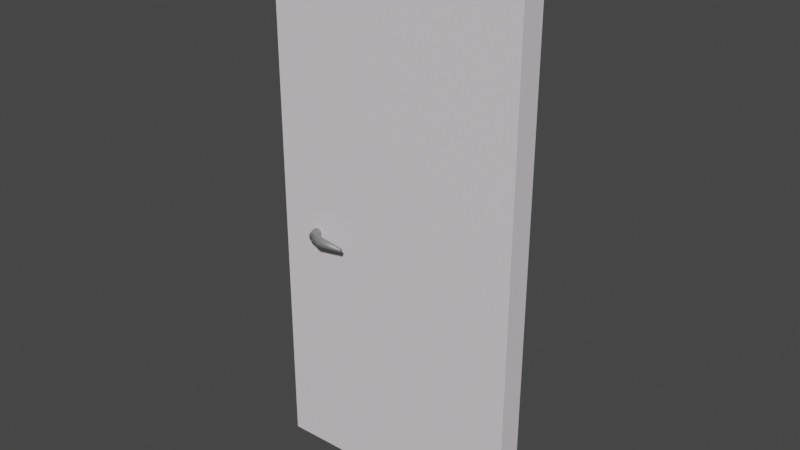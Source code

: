 # Source: door.blend  (saved by Blender 2.83.19; exported with 4.5.12 LTS)
import bpy
from mathutils import Matrix  # noqa: F401  (used for matrix-valued properties, if any)

bpy.ops.wm.read_factory_settings(use_empty=True)
scene = bpy.context.scene
scene.name = 'Scene'

# ---- collections
col_collection = bpy.data.collections.new('Collection'); scene.collection.children.link(col_collection)

# ---- materials (node trees are filled in below, after node groups)
mat_door = bpy.data.materials.new('door')
mat_door.use_transparent_shadow = False
mat_handle = bpy.data.materials.new('handle')
mat_handle.use_transparent_shadow = False

# ---- material node trees
mat_door.use_nodes = True; mat_door.node_tree.nodes.clear()
_N = mat_door.node_tree.nodes; _L = mat_door.node_tree.links
n0 = _N.new('ShaderNodeBsdfPrincipled'); n0.name = 'Principled BSDF'; n0.location = (10, 300)
n0.distribution = 'GGX'
n0.subsurface_method = 'BURLEY'
n0.inputs[0].default_value = (0.8, 0.744, 0.7858, 1.0)
n0.inputs[3].default_value = 1.45
n0.inputs[27].default_value = (0.0, 0.0, 0.0, 1.0)
n0.inputs[28].default_value = 1.0
n1 = _N.new('ShaderNodeOutputMaterial'); n1.name = 'Material Output'; n1.location = (300, 300)
_L.new(n0.outputs[0], n1.inputs[0])
n1.is_active_output = True
mat_handle.use_nodes = True; mat_handle.node_tree.nodes.clear()
_N = mat_handle.node_tree.nodes; _L = mat_handle.node_tree.links
n0 = _N.new('ShaderNodeBsdfPrincipled'); n0.name = 'Principled BSDF'; n0.location = (10, 300)
n0.distribution = 'GGX'
n0.subsurface_method = 'BURLEY'
n0.inputs[0].default_value = (0.2846, 0.2846, 0.2846, 1.0)
n0.inputs[1].default_value = 0.3821
n0.inputs[3].default_value = 1.45
n0.inputs[27].default_value = (0.0, 0.0, 0.0, 1.0)
n0.inputs[28].default_value = 1.0
n1 = _N.new('ShaderNodeOutputMaterial'); n1.name = 'Material Output'; n1.location = (300, 300)
_L.new(n0.outputs[0], n1.inputs[0])
n1.is_active_output = True

# ---- world
world_world = bpy.data.worlds.new('World'); scene.world = world_world
world_world.use_nodes = True; world_world.node_tree.nodes.clear()
_N = world_world.node_tree.nodes; _L = world_world.node_tree.links
n0 = _N.new('ShaderNodeOutputWorld'); n0.name = 'World Output'; n0.location = (300, 300)
n1 = _N.new('ShaderNodeBackground'); n1.name = 'Background'; n1.location = (10, 300)
n1.inputs[0].default_value = (0.05088, 0.05088, 0.05088, 1.0)
_L.new(n1.outputs[0], n0.inputs[0])
n0.is_active_output = True
world_world.color = (0.05088, 0.05088, 0.05088)
world_world.use_sun_shadow = False
world_world.sun_shadow_jitter_overblur = 0.0

# ---- meshes
me_cube_016 = bpy.data.meshes.new('Cube.016')
me_cube_016.from_pydata([(-2.012, -0.02703, -2.019), (-2.012, -0.02703, 2.286), (-2.015, 0.1775, -2.019), (-2.015, 0.1775, 2.286), (-0.01207, -0.0001463, -2.019), (-0.01207, -0.0001463, 2.286), (-0.01482, 0.2044, -2.019), (-0.01482, 0.2044, 2.286), (-1.7, -0.04349, -0.07014), (-1.689, -0.04334, -0.07193), (-1.678, -0.0432, -0.07712), (-1.67, -0.04309, -0.0852), (-1.665, -0.04302, -0.09539), (-1.663, -0.043, -0.1067), (-1.665, -0.04302, -0.118), (-1.67, -0.04309, -0.1282), (-1.678, -0.0432, -0.1362), (-1.689, -0.04334, -0.1414), (-1.7, -0.04349, -0.1432), (-1.711, -0.04364, -0.1414), (-1.721, -0.04378, -0.1362), (-1.729, -0.04389, -0.1282), (-1.735, -0.04396, -0.118), (-1.736, -0.04398, -0.1067), (-1.735, -0.04396, -0.09539), (-1.729, -0.04389, -0.0852), (-1.721, -0.04378, -0.07712), (-1.711, -0.04364, -0.07193), (-1.582, -0.1102, -0.07193), (-1.582, -0.1215, -0.07014), (-1.582, -0.1, -0.07712), (-1.582, -0.09191, -0.0852), (-1.582, -0.08672, -0.09539), (-1.582, -0.08494, -0.1067), (-1.582, -0.08672, -0.118), (-1.582, -0.09191, -0.1282), (-1.582, -0.1, -0.1362), (-1.582, -0.1102, -0.1414), (-1.582, -0.1215, -0.1432), (-1.582, -0.1328, -0.1414), (-1.581, -0.1429, -0.1362), (-1.581, -0.151, -0.1282), (-1.581, -0.1562, -0.118), (-1.581, -0.158, -0.1067), (-1.581, -0.1562, -0.09539), (-1.581, -0.151, -0.0852), (-1.581, -0.1429, -0.07712), (-1.582, -0.1328, -0.07193), (-1.382, -0.1146, -0.09392), (-1.382, -0.1188, -0.09326), (-1.382, -0.1109, -0.09582), (-1.382, -0.1079, -0.09879), (-1.382, -0.106, -0.1025), (-1.382, -0.1054, -0.1067), (-1.382, -0.106, -0.1108), (-1.382, -0.1079, -0.1146), (-1.382, -0.1109, -0.1175), (-1.382, -0.1146, -0.1194), (-1.382, -0.1188, -0.1201), (-1.381, -0.1229, -0.1194), (-1.381, -0.1267, -0.1175), (-1.381, -0.1296, -0.1146), (-1.381, -0.1315, -0.1108), (-1.381, -0.1322, -0.1067), (-1.381, -0.1315, -0.1025), (-1.381, -0.1296, -0.09879), (-1.381, -0.1267, -0.09582), (-1.381, -0.1229, -0.09392), (-1.682, -0.08918, -0.1507), (-1.689, -0.0959, -0.1486), (-1.664, -0.07159, -0.08078), (-1.661, -0.0685, -0.09306), (-1.695, -0.102, -0.07103), (-1.689, -0.0959, -0.06477), (-1.695, -0.102, -0.1423), (-1.659, -0.06743, -0.1067), (-1.682, -0.08918, -0.06261), (-1.7, -0.1068, -0.1326), (-1.661, -0.0685, -0.1203), (-1.703, -0.1099, -0.1203), (-1.664, -0.07159, -0.1326), (-1.675, -0.08246, -0.06477), (-1.704, -0.1109, -0.1067), (-1.669, -0.0764, -0.1423), (-1.703, -0.1099, -0.09306), (-1.675, -0.08246, -0.1486), (-1.669, -0.0764, -0.07103), (-1.7, -0.1068, -0.08078), (-1.704, 0.2329, -0.07014), (-1.692, 0.2331, -0.07193), (-1.682, 0.2332, -0.07712), (-1.674, 0.2333, -0.0852), (-1.669, 0.2334, -0.09539), (-1.667, 0.2334, -0.1067), (-1.669, 0.2334, -0.118), (-1.674, 0.2333, -0.1282), (-1.682, 0.2332, -0.1362), (-1.692, 0.2331, -0.1414), (-1.704, 0.2329, -0.1432), (-1.715, 0.2328, -0.1414), (-1.725, 0.2326, -0.1362), (-1.733, 0.2325, -0.1282), (-1.738, 0.2325, -0.118), (-1.74, 0.2324, -0.1067), (-1.738, 0.2325, -0.09539), (-1.733, 0.2325, -0.0852), (-1.725, 0.2326, -0.07712), (-1.715, 0.2328, -0.07193), (-1.702, 0.09472, -0.07014), (-1.69, 0.09487, -0.07193), (-1.68, 0.09501, -0.07712), (-1.672, 0.09512, -0.0852), (-1.667, 0.09519, -0.09539), (-1.665, 0.09521, -0.1067), (-1.667, 0.09519, -0.118), (-1.672, 0.09512, -0.1282), (-1.68, 0.09501, -0.1362), (-1.69, 0.09487, -0.1414), (-1.702, 0.09472, -0.1432), (-1.713, 0.09457, -0.1414), (-1.723, 0.09443, -0.1362), (-1.731, 0.09432, -0.1282), (-1.736, 0.09425, -0.118), (-1.738, 0.09423, -0.1067), (-1.736, 0.09425, -0.09539), (-1.731, 0.09432, -0.0852), (-1.723, 0.09443, -0.07712), (-1.713, 0.09457, -0.07193), (-1.587, 0.3028, -0.07193), (-1.588, 0.3141, -0.07014), (-1.587, 0.2926, -0.07712), (-1.587, 0.2845, -0.0852), (-1.587, 0.2793, -0.09539), (-1.587, 0.2775, -0.1067), (-1.587, 0.2793, -0.118), (-1.587, 0.2845, -0.1282), (-1.587, 0.2926, -0.1362), (-1.587, 0.3028, -0.1414), (-1.588, 0.3141, -0.1432), (-1.588, 0.3253, -0.1414), (-1.588, 0.3355, -0.1362), (-1.588, 0.3436, -0.1282), (-1.588, 0.3488, -0.118), (-1.588, 0.3506, -0.1067), (-1.588, 0.3488, -0.09539), (-1.588, 0.3436, -0.0852), (-1.588, 0.3355, -0.07712), (-1.588, 0.3253, -0.07193), (-1.387, 0.3126, -0.09392), (-1.387, 0.3168, -0.09326), (-1.387, 0.3089, -0.09582), (-1.387, 0.3059, -0.09879), (-1.387, 0.304, -0.1025), (-1.387, 0.3033, -0.1067), (-1.387, 0.304, -0.1108), (-1.387, 0.3059, -0.1146), (-1.387, 0.3089, -0.1175), (-1.387, 0.3126, -0.1194), (-1.387, 0.3168, -0.1201), (-1.387, 0.3209, -0.1194), (-1.387, 0.3246, -0.1175), (-1.388, 0.3276, -0.1146), (-1.388, 0.3295, -0.1108), (-1.388, 0.3302, -0.1067), (-1.388, 0.3295, -0.1025), (-1.388, 0.3276, -0.09879), (-1.387, 0.3246, -0.09582), (-1.387, 0.3209, -0.09392), (-1.687, 0.2791, -0.1507), (-1.694, 0.2856, -0.1486), (-1.668, 0.262, -0.08078), (-1.665, 0.259, -0.09306), (-1.7, 0.2915, -0.07103), (-1.694, 0.2856, -0.06477), (-1.7, 0.2915, -0.1423), (-1.664, 0.258, -0.1067), (-1.687, 0.2791, -0.06261), (-1.705, 0.2962, -0.1326), (-1.665, 0.259, -0.1203), (-1.709, 0.2992, -0.1203), (-1.668, 0.262, -0.1326), (-1.68, 0.2726, -0.06477), (-1.71, 0.3002, -0.1067), (-1.673, 0.2667, -0.1423), (-1.709, 0.2992, -0.09306), (-1.68, 0.2726, -0.1486), (-1.673, 0.2667, -0.07103), (-1.705, 0.2962, -0.08077)], [], [(0, 1, 3, 2), (2, 3, 7, 6), (6, 7, 5, 4), (4, 5, 1, 0), (2, 6, 4, 0), (7, 3, 1, 5), (108, 8, 9, 109), (109, 9, 10, 110), (110, 10, 11, 111), (111, 11, 12, 112), (112, 12, 13, 113), (113, 13, 14, 114), (114, 14, 15, 115), (115, 15, 16, 116), (116, 16, 17, 117), (117, 17, 18, 118), (118, 18, 19, 119), (119, 19, 20, 120), (120, 20, 21, 121), (121, 21, 22, 122), (122, 22, 23, 123), (123, 23, 24, 124), (124, 24, 25, 125), (125, 25, 26, 126), (69, 68, 38, 39), (126, 26, 27, 127), (127, 27, 8, 108), (32, 31, 51, 52), (71, 70, 31, 32), (73, 72, 46, 47), (74, 69, 39, 40), (75, 71, 32, 33), (76, 73, 47, 29), (77, 74, 40, 41), (78, 75, 33, 34), (79, 77, 41, 42), (80, 78, 34, 35), (81, 76, 29, 28), (82, 79, 42, 43), (83, 80, 35, 36), (84, 82, 43, 44), (85, 83, 36, 37), (86, 81, 28, 30), (87, 84, 44, 45), (68, 85, 37, 38), (70, 86, 30, 31), (72, 87, 45, 46), (48, 49, 67, 66, 65, 64, 63, 62, 61, 60, 59, 58, 57, 56, 55, 54, 53, 52, 51, 50), (47, 46, 66, 67), (40, 39, 59, 60), (33, 32, 52, 53), (29, 47, 67, 49), (41, 40, 60, 61), (34, 33, 53, 54), (42, 41, 61, 62), (35, 34, 54, 55), (43, 42, 62, 63), (36, 35, 55, 56), (28, 29, 49, 48), (44, 43, 63, 64), (37, 36, 56, 57), (30, 28, 48, 50), (45, 44, 64, 65), (38, 37, 57, 58), (31, 30, 50, 51), (46, 45, 65, 66), (39, 38, 58, 59), (26, 25, 87, 72), (11, 10, 86, 70), (18, 17, 85, 68), (25, 24, 84, 87), (10, 9, 81, 86), (17, 16, 83, 85), (24, 23, 82, 84), (16, 15, 80, 83), (23, 22, 79, 82), (9, 8, 76, 81), (15, 14, 78, 80), (22, 21, 77, 79), (14, 13, 75, 78), (21, 20, 74, 77), (8, 27, 73, 76), (13, 12, 71, 75), (20, 19, 69, 74), (27, 26, 72, 73), (12, 11, 70, 71), (19, 18, 68, 69), (108, 109, 89, 88), (109, 110, 90, 89), (110, 111, 91, 90), (111, 112, 92, 91), (112, 113, 93, 92), (113, 114, 94, 93), (114, 115, 95, 94), (115, 116, 96, 95), (116, 117, 97, 96), (117, 118, 98, 97), (118, 119, 99, 98), (119, 120, 100, 99), (120, 121, 101, 100), (121, 122, 102, 101), (122, 123, 103, 102), (123, 124, 104, 103), (124, 125, 105, 104), (125, 126, 106, 105), (169, 139, 138, 168), (126, 127, 107, 106), (127, 108, 88, 107), (132, 152, 151, 131), (171, 132, 131, 170), (173, 147, 146, 172), (174, 140, 139, 169), (175, 133, 132, 171), (176, 129, 147, 173), (177, 141, 140, 174), (178, 134, 133, 175), (179, 142, 141, 177), (180, 135, 134, 178), (181, 128, 129, 176), (182, 143, 142, 179), (183, 136, 135, 180), (184, 144, 143, 182), (185, 137, 136, 183), (186, 130, 128, 181), (187, 145, 144, 184), (168, 138, 137, 185), (170, 131, 130, 186), (172, 146, 145, 187), (148, 150, 151, 152, 153, 154, 155, 156, 157, 158, 159, 160, 161, 162, 163, 164, 165, 166, 167, 149), (147, 167, 166, 146), (140, 160, 159, 139), (133, 153, 152, 132), (129, 149, 167, 147), (141, 161, 160, 140), (134, 154, 153, 133), (142, 162, 161, 141), (135, 155, 154, 134), (143, 163, 162, 142), (136, 156, 155, 135), (128, 148, 149, 129), (144, 164, 163, 143), (137, 157, 156, 136), (130, 150, 148, 128), (145, 165, 164, 144), (138, 158, 157, 137), (131, 151, 150, 130), (146, 166, 165, 145), (139, 159, 158, 138), (106, 172, 187, 105), (91, 170, 186, 90), (98, 168, 185, 97), (105, 187, 184, 104), (90, 186, 181, 89), (97, 185, 183, 96), (104, 184, 182, 103), (96, 183, 180, 95), (103, 182, 179, 102), (89, 181, 176, 88), (95, 180, 178, 94), (102, 179, 177, 101), (94, 178, 175, 93), (101, 177, 174, 100), (88, 176, 173, 107), (93, 175, 171, 92), (100, 174, 169, 99), (107, 173, 172, 106), (92, 171, 170, 91), (99, 169, 168, 98)])
me_cube_016.polygons.foreach_set('use_smooth', [0, 0, 0, 0, 0, 0, 1, 1, 1, 1, 1, 1, 1, 1, 1, 1, 1, 1, 1, 1, 1, 1, 1, 1, 1, 1, 1, 1, 1, 1, 1, 1, 1, 1, 1, 1, 1, 1, 1, 1, 1, 1, 1, 1, 1, 1, 1, 1, 1, 1, 1, 1, 1, 1, 1, 1, 1, 1, 1, 1, 1, 1, 1, 1, 1, 1, 1, 1, 1, 1, 1, 1, 1, 1, 1, 1, 1, 1, 1, 1, 1, 1, 1, 1, 1, 1, 1, 1, 1, 1, 1, 1, 1, 1, 1, 1, 1, 1, 1, 1, 1, 1, 1, 1, 1, 1, 1, 1, 1, 1, 1, 1, 1, 1, 1, 1, 1, 1, 1, 1, 1, 1, 1, 1, 1, 1, 1, 1, 1, 1, 1, 1, 1, 1, 1, 1, 1, 1, 1, 1, 1, 1, 1, 1, 1, 1, 1, 1, 1, 1, 1, 1, 1, 1, 1, 1, 1, 1, 1, 1, 1, 1, 1, 1, 1, 1, 1, 1])
me_cube_016.polygons.foreach_set('material_index', [0, 0, 0, 0, 0, 0, 1, 1, 1, 1, 1, 1, 1, 1, 1, 1, 1, 1, 1, 1, 1, 1, 1, 1, 1, 1, 1, 1, 1, 1, 1, 1, 1, 1, 1, 1, 1, 1, 1, 1, 1, 1, 1, 1, 1, 1, 1, 1, 1, 1, 1, 1, 1, 1, 1, 1, 1, 1, 1, 1, 1, 1, 1, 1, 1, 1, 1, 1, 1, 1, 1, 1, 1, 1, 1, 1, 1, 1, 1, 1, 1, 1, 1, 1, 1, 1, 1, 1, 1, 1, 1, 1, 1, 1, 1, 1, 1, 1, 1, 1, 1, 1, 1, 1, 1, 1, 1, 1, 1, 1, 1, 1, 1, 1, 1, 1, 1, 1, 1, 1, 1, 1, 1, 1, 1, 1, 1, 1, 1, 1, 1, 1, 1, 1, 1, 1, 1, 1, 1, 1, 1, 1, 1, 1, 1, 1, 1, 1, 1, 1, 1, 1, 1, 1, 1, 1, 1, 1, 1, 1, 1, 1, 1, 1, 1, 1, 1, 1])
_uv = me_cube_016.uv_layers.new(name='UVMap')
_uv.uv.foreach_set('vector', [0.375, 0.0, 0.625, 0.0, 0.625, 0.25, 0.375, 0.25, 0.375, 0.25, 0.625, 0.25, 0.625, 0.5, 0.375, 0.5, 0.375, 0.5, 0.625, 0.5, 0.625, 0.75, 0.375, 0.75, 0.375, 0.75, 0.625, 0.75, 0.625, 1.0, 0.375, 1.0, 0.125, 0.5, 0.375, 0.5, 0.375, 0.75, 0.125, 0.75, 0.625, 0.5, 0.875, 0.5, 0.875, 0.75, 0.625, 0.75, 1.0, 0.75, 1.0, 1.0, 0.95, 1.0, 0.95, 0.75, 0.95, 0.75, 0.95, 1.0, 0.9, 1.0, 0.9, 0.75, 0.9, 0.75, 0.9, 1.0, 0.85, 1.0, 0.85, 0.75, 0.85, 0.75, 0.85, 1.0, 0.8, 1.0, 0.8, 0.75, 0.8, 0.75, 0.8, 1.0, 0.75, 1.0, 0.75, 0.75, 0.75, 0.75, 0.75, 1.0, 0.7, 1.0, 0.7, 0.75, 0.7, 0.75, 0.7, 1.0, 0.65, 1.0, 0.65, 0.75, 0.65, 0.75, 0.65, 1.0, 0.6, 1.0, 0.6, 0.75, 0.6, 0.75, 0.6, 1.0, 0.55, 1.0, 0.55, 0.75, 0.55, 0.75, 0.55, 1.0, 0.5, 1.0, 0.5, 0.75, 0.5, 0.75, 0.5, 1.0, 0.45, 1.0, 0.45, 0.75, 0.45, 0.75, 0.45, 1.0, 0.4, 1.0, 0.4, 0.75, 0.4, 0.75, 0.4, 1.0, 0.35, 1.0, 0.35, 0.75, 0.35, 0.75, 0.35, 1.0, 0.3, 1.0, 0.3, 0.75, 0.3, 0.75, 0.3, 1.0, 0.25, 1.0, 0.25, 0.75, 0.25, 0.75, 0.25, 1.0, 0.2, 1.0, 0.2, 0.75, 0.2, 0.75, 0.2, 1.0, 0.15, 1.0, 0.15, 0.75, 0.15, 0.75, 0.15, 1.0, 0.1, 1.0, 0.1, 0.75, 0.45, 1.0, 0.5, 1.0, 0.5, 1.0, 0.45, 1.0, 0.1, 0.75, 0.1, 1.0, 0.05, 1.0, 0.05, 0.75, 0.05, 0.75, 0.05, 1.0, -1.565e-07, 1.0, -1.565e-07, 0.75, 0.8, 1.0, 0.85, 1.0, 0.85, 1.0, 0.8, 1.0, 0.8, 1.0, 0.85, 1.0, 0.85, 1.0, 0.8, 1.0, 0.05, 1.0, 0.1, 1.0, 0.1, 1.0, 0.05, 1.0, 0.4, 1.0, 0.45, 1.0, 0.45, 1.0, 0.4, 1.0, 0.75, 1.0, 0.8, 1.0, 0.8, 1.0, 0.75, 1.0, -1.565e-07, 1.0, 0.05, 1.0, 0.05, 1.0, -1.565e-07, 1.0, 0.35, 1.0, 0.4, 1.0, 0.4, 1.0, 0.35, 1.0, 0.7, 1.0, 0.75, 1.0, 0.75, 1.0, 0.7, 1.0, 0.3, 1.0, 0.35, 1.0, 0.35, 1.0, 0.3, 1.0, 0.65, 1.0, 0.7, 1.0, 0.7, 1.0, 0.65, 1.0, 0.95, 1.0, 1.0, 1.0, 1.0, 1.0, 0.95, 1.0, 0.25, 1.0, 0.3, 1.0, 0.3, 1.0, 0.25, 1.0, 0.6, 1.0, 0.65, 1.0, 0.65, 1.0, 0.6, 1.0, 0.2, 1.0, 0.25, 1.0, 0.25, 1.0, 0.2, 1.0, 0.55, 1.0, 0.6, 1.0, 0.6, 1.0, 0.55, 1.0, 0.9, 1.0, 0.95, 1.0, 0.95, 1.0, 0.9, 1.0, 0.15, 1.0, 0.2, 1.0, 0.2, 1.0, 0.15, 1.0, 0.5, 1.0, 0.55, 1.0, 0.55, 1.0, 0.5, 1.0, 0.85, 1.0, 0.9, 1.0, 0.9, 1.0, 0.85, 1.0, 0.1, 1.0, 0.15, 1.0, 0.15, 1.0, 0.1, 1.0, 0.3242, 0.4783, 0.25, 0.49, 0.1758, 0.4783, 0.1089, 0.4442, 0.05584, 0.3911, 0.02175, 0.3242, 0.01, 0.25, 0.02175, 0.1758, 0.05584, 0.1089, 0.1089, 0.05584, 0.1758, 0.02175, 0.25, 0.01, 0.3242, 0.02175, 0.3911, 0.05584, 0.4442, 0.1089, 0.4783, 0.1758, 0.49, 0.25, 0.4783, 0.3242, 0.4442, 0.3911, 0.3911, 0.4442, 0.05, 1.0, 0.1, 1.0, 0.1, 1.0, 0.05, 1.0, 0.4, 1.0, 0.45, 1.0, 0.45, 1.0, 0.4, 1.0, 0.75, 1.0, 0.8, 1.0, 0.8, 1.0, 0.75, 1.0, -1.565e-07, 1.0, 0.05, 1.0, 0.05, 1.0, -1.565e-07, 1.0, 0.35, 1.0, 0.4, 1.0, 0.4, 1.0, 0.35, 1.0, 0.7, 1.0, 0.75, 1.0, 0.75, 1.0, 0.7, 1.0, 0.3, 1.0, 0.35, 1.0, 0.35, 1.0, 0.3, 1.0, 0.65, 1.0, 0.7, 1.0, 0.7, 1.0, 0.65, 1.0, 0.25, 1.0, 0.3, 1.0, 0.3, 1.0, 0.25, 1.0, 0.6, 1.0, 0.65, 1.0, 0.65, 1.0, 0.6, 1.0, 0.95, 1.0, 1.0, 1.0, 1.0, 1.0, 0.95, 1.0, 0.2, 1.0, 0.25, 1.0, 0.25, 1.0, 0.2, 1.0, 0.55, 1.0, 0.6, 1.0, 0.6, 1.0, 0.55, 1.0, 0.9, 1.0, 0.95, 1.0, 0.95, 1.0, 0.9, 1.0, 0.15, 1.0, 0.2, 1.0, 0.2, 1.0, 0.15, 1.0, 0.5, 1.0, 0.55, 1.0, 0.55, 1.0, 0.5, 1.0, 0.85, 1.0, 0.9, 1.0, 0.9, 1.0, 0.85, 1.0, 0.1, 1.0, 0.15, 1.0, 0.15, 1.0, 0.1, 1.0, 0.45, 1.0, 0.5, 1.0, 0.5, 1.0, 0.45, 1.0, 0.1, 1.0, 0.15, 1.0, 0.15, 1.0, 0.1, 1.0, 0.85, 1.0, 0.9, 1.0, 0.9, 1.0, 0.85, 1.0, 0.5, 1.0, 0.55, 1.0, 0.55, 1.0, 0.5, 1.0, 0.15, 1.0, 0.2, 1.0, 0.2, 1.0, 0.15, 1.0, 0.9, 1.0, 0.95, 1.0, 0.95, 1.0, 0.9, 1.0, 0.55, 1.0, 0.6, 1.0, 0.6, 1.0, 0.55, 1.0, 0.2, 1.0, 0.25, 1.0, 0.25, 1.0, 0.2, 1.0, 0.6, 1.0, 0.65, 1.0, 0.65, 1.0, 0.6, 1.0, 0.25, 1.0, 0.3, 1.0, 0.3, 1.0, 0.25, 1.0, 0.95, 1.0, 1.0, 1.0, 1.0, 1.0, 0.95, 1.0, 0.65, 1.0, 0.7, 1.0, 0.7, 1.0, 0.65, 1.0, 0.3, 1.0, 0.35, 1.0, 0.35, 1.0, 0.3, 1.0, 0.7, 1.0, 0.75, 1.0, 0.75, 1.0, 0.7, 1.0, 0.35, 1.0, 0.4, 1.0, 0.4, 1.0, 0.35, 1.0, -1.565e-07, 1.0, 0.05, 1.0, 0.05, 1.0, -1.565e-07, 1.0, 0.75, 1.0, 0.8, 1.0, 0.8, 1.0, 0.75, 1.0, 0.4, 1.0, 0.45, 1.0, 0.45, 1.0, 0.4, 1.0, 0.05, 1.0, 0.1, 1.0, 0.1, 1.0, 0.05, 1.0, 0.8, 1.0, 0.85, 1.0, 0.85, 1.0, 0.8, 1.0, 0.45, 1.0, 0.5, 1.0, 0.5, 1.0, 0.45, 1.0, 1.0, 0.75, 0.95, 0.75, 0.95, 1.0, 1.0, 1.0, 0.95, 0.75, 0.9, 0.75, 0.9, 1.0, 0.95, 1.0, 0.9, 0.75, 0.85, 0.75, 0.85, 1.0, 0.9, 1.0, 0.85, 0.75, 0.8, 0.75, 0.8, 1.0, 0.85, 1.0, 0.8, 0.75, 0.75, 0.75, 0.75, 1.0, 0.8, 1.0, 0.75, 0.75, 0.7, 0.75, 0.7, 1.0, 0.75, 1.0, 0.7, 0.75, 0.65, 0.75, 0.65, 1.0, 0.7, 1.0, 0.65, 0.75, 0.6, 0.75, 0.6, 1.0, 0.65, 1.0, 0.6, 0.75, 0.55, 0.75, 0.55, 1.0, 0.6, 1.0, 0.55, 0.75, 0.5, 0.75, 0.5, 1.0, 0.55, 1.0, 0.5, 0.75, 0.45, 0.75, 0.45, 1.0, 0.5, 1.0, 0.45, 0.75, 0.4, 0.75, 0.4, 1.0, 0.45, 1.0, 0.4, 0.75, 0.35, 0.75, 0.35, 1.0, 0.4, 1.0, 0.35, 0.75, 0.3, 0.75, 0.3, 1.0, 0.35, 1.0, 0.3, 0.75, 0.25, 0.75, 0.25, 1.0, 0.3, 1.0, 0.25, 0.75, 0.2, 0.75, 0.2, 1.0, 0.25, 1.0, 0.2, 0.75, 0.15, 0.75, 0.15, 1.0, 0.2, 1.0, 0.15, 0.75, 0.1, 0.75, 0.1, 1.0, 0.15, 1.0, 0.45, 1.0, 0.45, 1.0, 0.5, 1.0, 0.5, 1.0, 0.1, 0.75, 0.05, 0.75, 0.05, 1.0, 0.1, 1.0, 0.05, 0.75, -1.565e-07, 0.75, -1.565e-07, 1.0, 0.05, 1.0, 0.8, 1.0, 0.8, 1.0, 0.85, 1.0, 0.85, 1.0, 0.8, 1.0, 0.8, 1.0, 0.85, 1.0, 0.85, 1.0, 0.05, 1.0, 0.05, 1.0, 0.1, 1.0, 0.1, 1.0, 0.4, 1.0, 0.4, 1.0, 0.45, 1.0, 0.45, 1.0, 0.75, 1.0, 0.75, 1.0, 0.8, 1.0, 0.8, 1.0, -1.565e-07, 1.0, -1.565e-07, 1.0, 0.05, 1.0, 0.05, 1.0, 0.35, 1.0, 0.35, 1.0, 0.4, 1.0, 0.4, 1.0, 0.7, 1.0, 0.7, 1.0, 0.75, 1.0, 0.75, 1.0, 0.3, 1.0, 0.3, 1.0, 0.35, 1.0, 0.35, 1.0, 0.65, 1.0, 0.65, 1.0, 0.7, 1.0, 0.7, 1.0, 0.95, 1.0, 0.95, 1.0, 1.0, 1.0, 1.0, 1.0, 0.25, 1.0, 0.25, 1.0, 0.3, 1.0, 0.3, 1.0, 0.6, 1.0, 0.6, 1.0, 0.65, 1.0, 0.65, 1.0, 0.2, 1.0, 0.2, 1.0, 0.25, 1.0, 0.25, 1.0, 0.55, 1.0, 0.55, 1.0, 0.6, 1.0, 0.6, 1.0, 0.9, 1.0, 0.9, 1.0, 0.95, 1.0, 0.95, 1.0, 0.15, 1.0, 0.15, 1.0, 0.2, 1.0, 0.2, 1.0, 0.5, 1.0, 0.5, 1.0, 0.55, 1.0, 0.55, 1.0, 0.85, 1.0, 0.85, 1.0, 0.9, 1.0, 0.9, 1.0, 0.1, 1.0, 0.1, 1.0, 0.15, 1.0, 0.15, 1.0, 0.3242, 0.4783, 0.3911, 0.4442, 0.4442, 0.3911, 0.4783, 0.3242, 0.49, 0.25, 0.4783, 0.1758, 0.4442, 0.1089, 0.3911, 0.05584, 0.3242, 0.02175, 0.25, 0.01, 0.1758, 0.02175, 0.1089, 0.05584, 0.05584, 0.1089, 0.02175, 0.1758, 0.01, 0.25, 0.02175, 0.3242, 0.05584, 0.3911, 0.1089, 0.4442, 0.1758, 0.4783, 0.25, 0.49, 0.05, 1.0, 0.05, 1.0, 0.1, 1.0, 0.1, 1.0, 0.4, 1.0, 0.4, 1.0, 0.45, 1.0, 0.45, 1.0, 0.75, 1.0, 0.75, 1.0, 0.8, 1.0, 0.8, 1.0, -1.565e-07, 1.0, -1.565e-07, 1.0, 0.05, 1.0, 0.05, 1.0, 0.35, 1.0, 0.35, 1.0, 0.4, 1.0, 0.4, 1.0, 0.7, 1.0, 0.7, 1.0, 0.75, 1.0, 0.75, 1.0, 0.3, 1.0, 0.3, 1.0, 0.35, 1.0, 0.35, 1.0, 0.65, 1.0, 0.65, 1.0, 0.7, 1.0, 0.7, 1.0, 0.25, 1.0, 0.25, 1.0, 0.3, 1.0, 0.3, 1.0, 0.6, 1.0, 0.6, 1.0, 0.65, 1.0, 0.65, 1.0, 0.95, 1.0, 0.95, 1.0, 1.0, 1.0, 1.0, 1.0, 0.2, 1.0, 0.2, 1.0, 0.25, 1.0, 0.25, 1.0, 0.55, 1.0, 0.55, 1.0, 0.6, 1.0, 0.6, 1.0, 0.9, 1.0, 0.9, 1.0, 0.95, 1.0, 0.95, 1.0, 0.15, 1.0, 0.15, 1.0, 0.2, 1.0, 0.2, 1.0, 0.5, 1.0, 0.5, 1.0, 0.55, 1.0, 0.55, 1.0, 0.85, 1.0, 0.85, 1.0, 0.9, 1.0, 0.9, 1.0, 0.1, 1.0, 0.1, 1.0, 0.15, 1.0, 0.15, 1.0, 0.45, 1.0, 0.45, 1.0, 0.5, 1.0, 0.5, 1.0, 0.1, 1.0, 0.1, 1.0, 0.15, 1.0, 0.15, 1.0, 0.85, 1.0, 0.85, 1.0, 0.9, 1.0, 0.9, 1.0, 0.5, 1.0, 0.5, 1.0, 0.55, 1.0, 0.55, 1.0, 0.15, 1.0, 0.15, 1.0, 0.2, 1.0, 0.2, 1.0, 0.9, 1.0, 0.9, 1.0, 0.95, 1.0, 0.95, 1.0, 0.55, 1.0, 0.55, 1.0, 0.6, 1.0, 0.6, 1.0, 0.2, 1.0, 0.2, 1.0, 0.25, 1.0, 0.25, 1.0, 0.6, 1.0, 0.6, 1.0, 0.65, 1.0, 0.65, 1.0, 0.25, 1.0, 0.25, 1.0, 0.3, 1.0, 0.3, 1.0, 0.95, 1.0, 0.95, 1.0, 1.0, 1.0, 1.0, 1.0, 0.65, 1.0, 0.65, 1.0, 0.7, 1.0, 0.7, 1.0, 0.3, 1.0, 0.3, 1.0, 0.35, 1.0, 0.35, 1.0, 0.7, 1.0, 0.7, 1.0, 0.75, 1.0, 0.75, 1.0, 0.35, 1.0, 0.35, 1.0, 0.4, 1.0, 0.4, 1.0, -1.565e-07, 1.0, -1.565e-07, 1.0, 0.05, 1.0, 0.05, 1.0, 0.75, 1.0, 0.75, 1.0, 0.8, 1.0, 0.8, 1.0, 0.4, 1.0, 0.4, 1.0, 0.45, 1.0, 0.45, 1.0, 0.05, 1.0, 0.05, 1.0, 0.1, 1.0, 0.1, 1.0, 0.8, 1.0, 0.8, 1.0, 0.85, 1.0, 0.85, 1.0, 0.45, 1.0, 0.45, 1.0, 0.5, 1.0, 0.5, 1.0])
me_cube_016.materials.append(mat_door)
me_cube_016.materials.append(mat_handle)
me_cube_016.use_remesh_fix_poles = True
me_cube_016.use_remesh_preserve_attributes = False
me_cube_016.use_mirror_vertex_groups = False
me_cube_016.update()

# ---- objects
ob_deur_gt_1f = bpy.data.objects.new('deur_gt_1f', me_cube_016)

# ---- transforms, parenting, visibility, modifiers, constraints
ob_deur_gt_1f.location = (0.0, 0.0, 0.0)
ob_deur_gt_1f.lineart.crease_threshold = 0.0

# ---- collection membership
col_collection.objects.link(ob_deur_gt_1f)

# ---- scene / render settings (as saved in the file)
scene.frame_start = 1; scene.frame_end = 250; scene.frame_set(1)
scene.render.engine = 'BLENDER_EEVEE_NEXT'
scene.cycles.use_denoising = False
scene.cycles.samples = 128
scene.cycles.sampling_pattern = 'TABULATED_SOBOL'
scene.cycles.use_adaptive_sampling = False
scene.cycles.use_light_tree = False
scene.view_settings.view_transform = 'Filmic'
bpy.context.view_layer.update()

# ---- added for rendering (the .blend has no active camera and no usable light): camera, sun
cam_auto = bpy.data.cameras.new('AutoCamera')
cam_auto.lens = 50.0
cam_auto.sensor_width = 36.0
cam_auto.clip_end = 1000.0
ob_auto_camera = bpy.data.objects.new('AutoCamera', cam_auto)
scene.collection.objects.link(ob_auto_camera)
ob_auto_camera.location = (3.4049, -5.20562, 3.66837)
ob_auto_camera.rotation_euler = (1.09748, -7.21219e-08, 0.694738)
scene.camera = ob_auto_camera
light_auto_sun = bpy.data.lights.new('AutoSun', 'SUN')
light_auto_sun.energy = 3.0
light_auto_sun.angle = 0.0523599
ob_auto_sun = bpy.data.objects.new('AutoSun', light_auto_sun)
scene.collection.objects.link(ob_auto_sun)
ob_auto_sun.rotation_euler = (0.872665, 0.174533, 0.523599)
bpy.context.view_layer.update()
